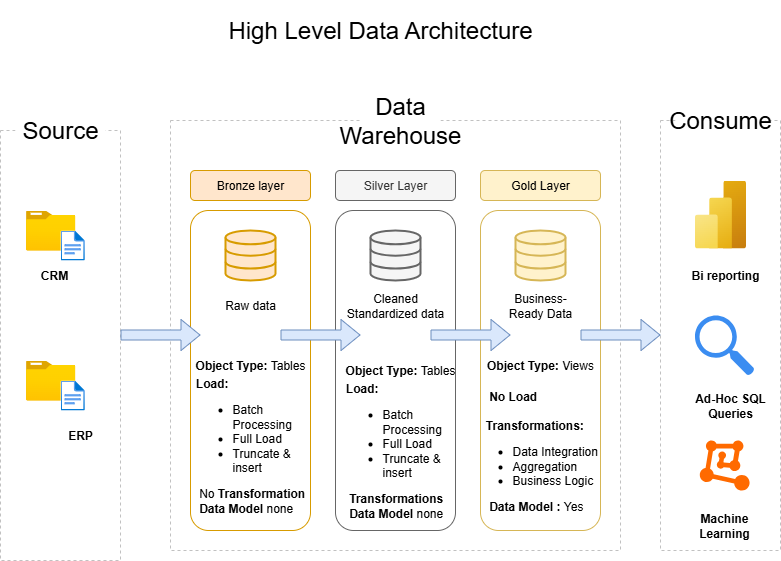

The diagram above was exported from draw.io. Its source (the exported page's mxGraphModel, read from the mxfile embedded in the PNG):
<mxGraphModel dx="1034" dy="1640" grid="1" gridSize="10" guides="1" tooltips="1" connect="1" arrows="1" fold="1" page="1" pageScale="1" pageWidth="850" pageHeight="1100" math="0" shadow="0">
  <root>
    <mxCell id="0" />
    <mxCell id="1" parent="0" />
    <mxCell id="Bncz-eyFgaWevFEcHaHS-1" value="" style="rounded=0;whiteSpace=wrap;html=1;strokeColor=#C1C1C1;dashed=1;" parent="1" vertex="1">
      <mxGeometry x="40" y="50" width="120" height="430" as="geometry" />
    </mxCell>
    <mxCell id="Bncz-eyFgaWevFEcHaHS-2" value="&lt;font style=&quot;font-size: 24px;&quot;&gt;Source&lt;/font&gt;" style="rounded=0;whiteSpace=wrap;html=1;strokeColor=none;" parent="1" vertex="1">
      <mxGeometry x="55" y="40" width="90" height="20" as="geometry" />
    </mxCell>
    <mxCell id="Bncz-eyFgaWevFEcHaHS-3" value="" style="rounded=0;whiteSpace=wrap;html=1;strokeColor=#C1C1C1;dashed=1;" parent="1" vertex="1">
      <mxGeometry x="210" y="40" width="450" height="430" as="geometry" />
    </mxCell>
    <mxCell id="Bncz-eyFgaWevFEcHaHS-4" value="" style="rounded=0;whiteSpace=wrap;html=1;strokeColor=#C1C1C1;dashed=1;" parent="1" vertex="1">
      <mxGeometry x="700" y="40" width="120" height="430" as="geometry" />
    </mxCell>
    <mxCell id="Bncz-eyFgaWevFEcHaHS-5" value="&lt;span style=&quot;font-size: 24px;&quot;&gt;Data Warehouse&lt;/span&gt;" style="rounded=0;whiteSpace=wrap;html=1;strokeColor=none;" parent="1" vertex="1">
      <mxGeometry x="400" y="30" width="80" height="20" as="geometry" />
    </mxCell>
    <mxCell id="Bncz-eyFgaWevFEcHaHS-6" value="Bronze layer" style="rounded=1;whiteSpace=wrap;html=1;fillColor=#ffe6cc;strokeColor=#d79b00;" parent="1" vertex="1">
      <mxGeometry x="230" y="90" width="120" height="30" as="geometry" />
    </mxCell>
    <mxCell id="Bncz-eyFgaWevFEcHaHS-7" value="" style="rounded=1;whiteSpace=wrap;html=1;fillColor=#FFFFFF;strokeColor=#d79b00;" parent="1" vertex="1">
      <mxGeometry x="230" y="130" width="120" height="320" as="geometry" />
    </mxCell>
    <mxCell id="Bncz-eyFgaWevFEcHaHS-8" value="Silver Layer" style="rounded=1;whiteSpace=wrap;html=1;fillColor=#f5f5f5;strokeColor=#666666;fontColor=#333333;" parent="1" vertex="1">
      <mxGeometry x="375" y="90" width="120" height="30" as="geometry" />
    </mxCell>
    <mxCell id="Bncz-eyFgaWevFEcHaHS-9" value="" style="rounded=1;whiteSpace=wrap;html=1;fillColor=#FFFFFF;strokeColor=#666666;fontColor=#333333;" parent="1" vertex="1">
      <mxGeometry x="375" y="130" width="120" height="320" as="geometry" />
    </mxCell>
    <mxCell id="Bncz-eyFgaWevFEcHaHS-10" value="Gold Layer" style="rounded=1;whiteSpace=wrap;html=1;fillColor=#fff2cc;strokeColor=#d6b656;" parent="1" vertex="1">
      <mxGeometry x="520" y="90" width="120" height="30" as="geometry" />
    </mxCell>
    <mxCell id="Bncz-eyFgaWevFEcHaHS-11" value="" style="rounded=1;whiteSpace=wrap;html=1;fillColor=#FFFFFF;strokeColor=#d6b656;" parent="1" vertex="1">
      <mxGeometry x="520" y="130" width="120" height="320" as="geometry" />
    </mxCell>
    <mxCell id="Bncz-eyFgaWevFEcHaHS-12" value="&lt;font style=&quot;font-size: 24px;&quot;&gt;Consume&lt;/font&gt;" style="rounded=0;whiteSpace=wrap;html=1;strokeColor=none;" parent="1" vertex="1">
      <mxGeometry x="715" y="30" width="90" height="20" as="geometry" />
    </mxCell>
    <mxCell id="Bncz-eyFgaWevFEcHaHS-13" value="" style="image;aspect=fixed;html=1;points=[];align=center;fontSize=12;image=img/lib/azure2/general/Folder_Blank.svg;" parent="1" vertex="1">
      <mxGeometry x="65.5" y="130" width="49.29" height="40" as="geometry" />
    </mxCell>
    <mxCell id="Bncz-eyFgaWevFEcHaHS-15" value="" style="image;aspect=fixed;html=1;points=[];align=center;fontSize=12;image=img/lib/azure2/general/File.svg;" parent="1" vertex="1">
      <mxGeometry x="100" y="150" width="24.35" height="30" as="geometry" />
    </mxCell>
    <mxCell id="Bncz-eyFgaWevFEcHaHS-16" value="" style="image;aspect=fixed;html=1;points=[];align=center;fontSize=12;image=img/lib/azure2/general/Folder_Blank.svg;" parent="1" vertex="1">
      <mxGeometry x="65.5" y="280" width="49.29" height="40" as="geometry" />
    </mxCell>
    <mxCell id="Bncz-eyFgaWevFEcHaHS-17" value="" style="image;aspect=fixed;html=1;points=[];align=center;fontSize=12;image=img/lib/azure2/general/File.svg;" parent="1" vertex="1">
      <mxGeometry x="100" y="300" width="24.35" height="30" as="geometry" />
    </mxCell>
    <mxCell id="Bncz-eyFgaWevFEcHaHS-18" value="CRM" style="text;html=1;align=center;verticalAlign=middle;whiteSpace=wrap;rounded=0;fontStyle=1" parent="1" vertex="1">
      <mxGeometry x="64.35000000000002" y="180" width="60" height="30" as="geometry" />
    </mxCell>
    <mxCell id="Bncz-eyFgaWevFEcHaHS-19" value="Bi reporting" style="text;html=1;align=center;verticalAlign=middle;whiteSpace=wrap;rounded=0;fontStyle=1" parent="1" vertex="1">
      <mxGeometry x="730" y="180" width="70" height="30" as="geometry" />
    </mxCell>
    <mxCell id="Bncz-eyFgaWevFEcHaHS-23" value="" style="html=1;verticalLabelPosition=bottom;align=center;labelBackgroundColor=#ffffff;verticalAlign=top;strokeWidth=2;strokeColor=#d79b00;shadow=0;dashed=0;shape=mxgraph.ios7.icons.data;fillColor=#ffe6cc;" parent="1" vertex="1">
      <mxGeometry x="265" y="150" width="50" height="50" as="geometry" />
    </mxCell>
    <mxCell id="Bncz-eyFgaWevFEcHaHS-24" value="" style="html=1;verticalLabelPosition=bottom;align=center;labelBackgroundColor=#ffffff;verticalAlign=top;strokeWidth=2;strokeColor=#666666;shadow=0;dashed=0;shape=mxgraph.ios7.icons.data;fillColor=#f5f5f5;fontColor=#333333;" parent="1" vertex="1">
      <mxGeometry x="410" y="150" width="50" height="50" as="geometry" />
    </mxCell>
    <mxCell id="Bncz-eyFgaWevFEcHaHS-25" value="" style="html=1;verticalLabelPosition=bottom;align=center;labelBackgroundColor=#ffffff;verticalAlign=top;strokeWidth=2;strokeColor=#d6b656;shadow=0;dashed=0;shape=mxgraph.ios7.icons.data;fillColor=#fff2cc;" parent="1" vertex="1">
      <mxGeometry x="555" y="150" width="50" height="50" as="geometry" />
    </mxCell>
    <mxCell id="Bncz-eyFgaWevFEcHaHS-26" value="" style="shape=flexArrow;endArrow=classic;html=1;rounded=0;fillColor=#dae8fc;strokeColor=#6c8ebf;" parent="1" edge="1">
      <mxGeometry width="50" height="50" relative="1" as="geometry">
        <mxPoint x="320" y="254.5" as="sourcePoint" />
        <mxPoint x="400" y="254.5" as="targetPoint" />
      </mxGeometry>
    </mxCell>
    <mxCell id="Bncz-eyFgaWevFEcHaHS-27" value="" style="shape=flexArrow;endArrow=classic;html=1;rounded=0;fillColor=#dae8fc;strokeColor=#6c8ebf;" parent="1" edge="1">
      <mxGeometry width="50" height="50" relative="1" as="geometry">
        <mxPoint x="160" y="254.5" as="sourcePoint" />
        <mxPoint x="240" y="254.5" as="targetPoint" />
      </mxGeometry>
    </mxCell>
    <mxCell id="Bncz-eyFgaWevFEcHaHS-28" value="" style="shape=flexArrow;endArrow=classic;html=1;rounded=0;fillColor=#dae8fc;strokeColor=#6c8ebf;" parent="1" edge="1">
      <mxGeometry width="50" height="50" relative="1" as="geometry">
        <mxPoint x="470" y="254.5" as="sourcePoint" />
        <mxPoint x="550" y="254.5" as="targetPoint" />
      </mxGeometry>
    </mxCell>
    <mxCell id="Bncz-eyFgaWevFEcHaHS-30" value="" style="shape=flexArrow;endArrow=classic;html=1;rounded=0;fillColor=#dae8fc;strokeColor=#6c8ebf;" parent="1" edge="1">
      <mxGeometry width="50" height="50" relative="1" as="geometry">
        <mxPoint x="620" y="254.5" as="sourcePoint" />
        <mxPoint x="700" y="254.5" as="targetPoint" />
      </mxGeometry>
    </mxCell>
    <mxCell id="Bncz-eyFgaWevFEcHaHS-31" value="Raw data" style="text;html=1;align=center;verticalAlign=middle;whiteSpace=wrap;rounded=0;" parent="1" vertex="1">
      <mxGeometry x="260" y="210" width="60" height="30" as="geometry" />
    </mxCell>
    <mxCell id="Bncz-eyFgaWevFEcHaHS-32" value="Cleaned Standardized data" style="text;html=1;align=center;verticalAlign=middle;whiteSpace=wrap;rounded=0;" parent="1" vertex="1">
      <mxGeometry x="380" y="210" width="110" height="30" as="geometry" />
    </mxCell>
    <mxCell id="Bncz-eyFgaWevFEcHaHS-33" value="Business-Ready Data" style="text;html=1;align=center;verticalAlign=middle;whiteSpace=wrap;rounded=0;" parent="1" vertex="1">
      <mxGeometry x="540" y="210" width="80" height="30" as="geometry" />
    </mxCell>
    <mxCell id="Bncz-eyFgaWevFEcHaHS-34" value="&lt;b&gt;Object Type:&amp;nbsp;&lt;/b&gt;Tables" style="text;html=1;align=center;verticalAlign=middle;whiteSpace=wrap;rounded=0;" parent="1" vertex="1">
      <mxGeometry x="230" y="270" width="120" height="30" as="geometry" />
    </mxCell>
    <mxCell id="Bncz-eyFgaWevFEcHaHS-35" value="&lt;b&gt;&amp;nbsp;Load:&lt;/b&gt;&lt;div&gt;&lt;ul&gt;&lt;li&gt;Batch Processing&amp;nbsp;&lt;/li&gt;&lt;li&gt;Full Load&lt;/li&gt;&lt;li&gt;Truncate &amp;amp; insert&lt;/li&gt;&lt;/ul&gt;&lt;div&gt;&amp;nbsp; No &lt;b&gt;Transformation&lt;/b&gt;&lt;/div&gt;&lt;/div&gt;&lt;div&gt;&lt;b&gt;&amp;nbsp; Data Model &lt;/b&gt;none&lt;/div&gt;" style="text;html=1;align=left;verticalAlign=middle;whiteSpace=wrap;rounded=0;" parent="1" vertex="1">
      <mxGeometry x="230" y="350" width="120" height="30" as="geometry" />
    </mxCell>
    <mxCell id="Bncz-eyFgaWevFEcHaHS-36" value="&lt;b&gt;Object Type:&amp;nbsp;&lt;/b&gt;Tables" style="text;html=1;align=center;verticalAlign=middle;whiteSpace=wrap;rounded=0;" parent="1" vertex="1">
      <mxGeometry x="380" y="275" width="120" height="30" as="geometry" />
    </mxCell>
    <mxCell id="Bncz-eyFgaWevFEcHaHS-37" value="&lt;b&gt;&amp;nbsp;Load:&lt;/b&gt;&lt;div&gt;&lt;ul&gt;&lt;li&gt;Batch Processing&amp;nbsp;&lt;/li&gt;&lt;li&gt;Full Load&lt;/li&gt;&lt;li&gt;Truncate &amp;amp; insert&lt;/li&gt;&lt;/ul&gt;&lt;div&gt;&amp;nbsp;&lt;b&gt; Transformations&lt;/b&gt;&lt;/div&gt;&lt;/div&gt;&lt;div&gt;&lt;b&gt;&amp;nbsp; Data Model &lt;/b&gt;none&lt;/div&gt;" style="text;html=1;align=left;verticalAlign=middle;whiteSpace=wrap;rounded=0;" parent="1" vertex="1">
      <mxGeometry x="380" y="360" width="120" height="20" as="geometry" />
    </mxCell>
    <mxCell id="Bncz-eyFgaWevFEcHaHS-38" value="&lt;b&gt;Object Type: &lt;/b&gt;Views" style="text;html=1;align=center;verticalAlign=middle;whiteSpace=wrap;rounded=0;" parent="1" vertex="1">
      <mxGeometry x="520" y="270" width="120" height="30" as="geometry" />
    </mxCell>
    <mxCell id="Bncz-eyFgaWevFEcHaHS-39" value="&lt;b&gt;&amp;nbsp; &amp;nbsp; &amp;nbsp;No Load&lt;/b&gt;&lt;div&gt;&lt;b&gt;&lt;br&gt;&lt;/b&gt;&lt;div&gt;&lt;div&gt;&amp;nbsp;&lt;b&gt;&amp;nbsp; &amp;nbsp;Transformations:&lt;/b&gt;&lt;/div&gt;&lt;/div&gt;&lt;div&gt;&lt;ul&gt;&lt;li&gt;Data Integration&lt;/li&gt;&lt;li&gt;Aggregation&lt;/li&gt;&lt;li&gt;Business Logic&lt;/li&gt;&lt;/ul&gt;&lt;/div&gt;&lt;div&gt;&lt;b&gt;&amp;nbsp; &amp;nbsp; &amp;nbsp;Data Model : &lt;/b&gt;Yes&lt;/div&gt;&lt;/div&gt;" style="text;html=1;align=left;verticalAlign=middle;whiteSpace=wrap;rounded=0;" parent="1" vertex="1">
      <mxGeometry x="510" y="330" width="130" height="82.4" as="geometry" />
    </mxCell>
    <mxCell id="Bncz-eyFgaWevFEcHaHS-43" value="" style="image;aspect=fixed;html=1;points=[];align=center;fontSize=12;image=img/lib/azure2/analytics/Power_BI_Embedded.svg;" parent="1" vertex="1">
      <mxGeometry x="734.5" y="100" width="51" height="68" as="geometry" />
    </mxCell>
    <mxCell id="Bncz-eyFgaWevFEcHaHS-45" value="" style="sketch=0;html=1;aspect=fixed;strokeColor=none;shadow=0;fillColor=#3B8DF1;verticalAlign=top;labelPosition=center;verticalLabelPosition=bottom;shape=mxgraph.gcp2.search" parent="1" vertex="1">
      <mxGeometry x="734.5" y="235" width="59.4" height="60" as="geometry" />
    </mxCell>
    <mxCell id="Bncz-eyFgaWevFEcHaHS-46" value="" style="points=[];aspect=fixed;html=1;align=center;shadow=0;dashed=0;fillColor=#FF6A00;strokeColor=none;shape=mxgraph.alibaba_cloud.machine_learning;" parent="1" vertex="1">
      <mxGeometry x="739.3" y="360" width="49.8" height="50.099999999999994" as="geometry" />
    </mxCell>
    <mxCell id="Bncz-eyFgaWevFEcHaHS-47" value="ERP" style="text;html=1;align=center;verticalAlign=middle;whiteSpace=wrap;rounded=0;fontStyle=1" parent="1" vertex="1">
      <mxGeometry x="90" y="340" width="60" height="30" as="geometry" />
    </mxCell>
    <mxCell id="Bncz-eyFgaWevFEcHaHS-48" value="Ad-Hoc SQL Queries" style="text;html=1;align=center;verticalAlign=middle;whiteSpace=wrap;rounded=0;fontStyle=1" parent="1" vertex="1">
      <mxGeometry x="730" y="310" width="80" height="30" as="geometry" />
    </mxCell>
    <mxCell id="Bncz-eyFgaWevFEcHaHS-49" value="Machine Learning" style="text;html=1;align=center;verticalAlign=middle;whiteSpace=wrap;rounded=0;fontStyle=1" parent="1" vertex="1">
      <mxGeometry x="724.2" y="430" width="80" height="30" as="geometry" />
    </mxCell>
    <mxCell id="Bncz-eyFgaWevFEcHaHS-50" value="" style="rounded=0;whiteSpace=wrap;html=1;strokeColor=none;dashed=1;" parent="1" vertex="1">
      <mxGeometry x="40" y="-80" width="780" height="60" as="geometry" />
    </mxCell>
    <mxCell id="Bncz-eyFgaWevFEcHaHS-51" value="&lt;span style=&quot;font-size: 24px;&quot;&gt;High Level Data Architecture&lt;/span&gt;" style="rounded=0;whiteSpace=wrap;html=1;strokeColor=none;" parent="1" vertex="1">
      <mxGeometry x="230" y="-60" width="380" height="20" as="geometry" />
    </mxCell>
  </root>
</mxGraphModel>